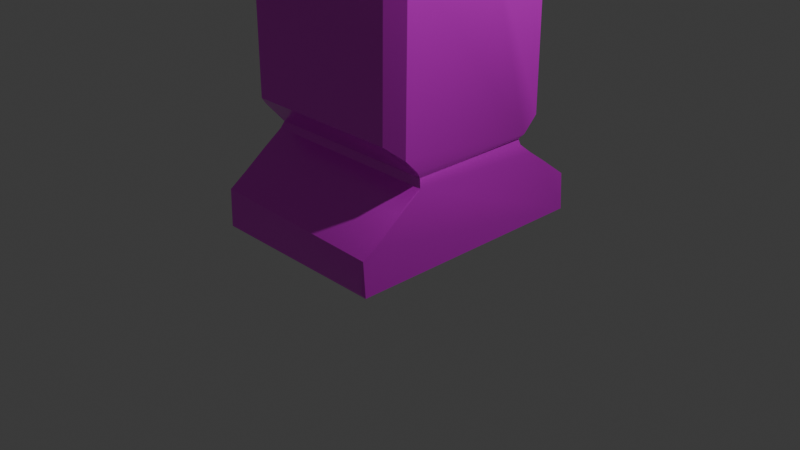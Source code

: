 # Source: animated_texture_robot.blend  (saved by Blender 4.1.24; exported with 4.5.12 LTS)
import bpy
from mathutils import Matrix  # noqa: F401  (used for matrix-valued properties, if any)

bpy.ops.wm.read_factory_settings(use_empty=True)
scene = bpy.context.scene
scene.name = 'Scene'

# ---- collections
col_collection = bpy.data.collections.new('Collection'); scene.collection.children.link(col_collection)

# ---- images (referenced by path relative to the original .blend; pixels are not part of the script)
import os
ASSET_DIR = os.environ.get("B2B_ASSET_DIR", "")  # directory of the original .blend (textures are referenced by path, not embedded)
HERE = os.path.dirname(os.path.abspath(__file__))  # packed textures are extracted next to this script under _unpacked/

def load_image(name, relpath, width, height, colorspace="sRGB"):
    """Load a texture the original file referenced (path relative to the .blend, or extracted next to this script)."""
    p = next((c for c in (os.path.join(HERE, relpath), os.path.join(ASSET_DIR, relpath)) if relpath and os.path.exists(c)), "")
    if p:
        img = bpy.data.images.load(p, check_existing=True)
        img.name = name
    else:  # same state as the original file: an image datablock whose file is absent (Cycles renders it pink)
        img = bpy.data.images.new(name, width, height)
        img.source = "FILE"
        img.filepath = "//" + (relpath or name)
    img.colorspace_settings.name = colorspace
    return img
img_robotexture1_png = load_image('robotexture1.png', 'robotexture1.png', 1024, 1024, 'sRGB')

# ---- materials (node trees are filled in below, after node groups)
mat_material = bpy.data.materials.new('Material')
mat_material.alpha_threshold = 0.0
mat_material.use_transparent_shadow = False
mat_material.roughness = 0.5
mat_material.line_color = (0.0, 0.0, 0.0, 1.0)
mat_material_001 = bpy.data.materials.new('Material.001')
mat_material_001.alpha_threshold = 0.0
mat_material_001.use_transparent_shadow = False
mat_material_001.roughness = 0.5
mat_material_001.line_color = (0.0, 0.0, 0.0, 1.0)

# ---- material node trees
mat_material.use_nodes = True; mat_material.node_tree.nodes.clear()
_N = mat_material.node_tree.nodes; _L = mat_material.node_tree.links
n0 = _N.new('ShaderNodeOutputMaterial'); n0.name = 'Material Output'; n0.location = (573, 166)
n1 = _N.new('ShaderNodeBsdfPrincipled'); n1.name = 'Principled BSDF'; n1.location = (156, 203)
n1.inputs[1].default_value = 0.4953
n1.inputs[3].default_value = 2.15
n2 = _N.new('ShaderNodeTexImage'); n2.name = 'Image Texture'; n2.location = (-368, 165)
n2.image = img_robotexture1_png
_L.new(n1.outputs[0], n0.inputs[0])
_L.new(n2.outputs[0], n1.inputs[0])
_L.new(n2.outputs[0], n1.inputs[2])
n0.is_active_output = True
mat_material_001.use_nodes = True; mat_material_001.node_tree.nodes.clear()
_N = mat_material_001.node_tree.nodes; _L = mat_material_001.node_tree.links
n0 = _N.new('ShaderNodeOutputMaterial'); n0.name = 'Material Output'; n0.location = (421, 148)
n1 = _N.new('ShaderNodeBsdfPrincipled'); n1.name = 'Principled BSDF'; n1.location = (22, 184)
n1.inputs[3].default_value = 1.45
n2 = _N.new('ShaderNodeTexImage'); n2.name = 'Image Texture'; n2.location = (-368, 165)
n2.image = img_robotexture1_png
_L.new(n1.outputs[0], n0.inputs[0])
_L.new(n2.outputs[0], n1.inputs[0])
_L.new(n2.outputs[0], n1.inputs[27])
_L.new(n2.outputs[0], n1.inputs[28])
n0.is_active_output = True

# ---- world
world_world = bpy.data.worlds.new('World'); scene.world = world_world
world_world.use_nodes = True; world_world.node_tree.nodes.clear()
_N = world_world.node_tree.nodes; _L = world_world.node_tree.links
n0 = _N.new('ShaderNodeOutputWorld'); n0.name = 'World Output'; n0.location = (300, 300)
n1 = _N.new('ShaderNodeBackground'); n1.name = 'Background'; n1.location = (10, 300)
n1.inputs[0].default_value = (0.05088, 0.05088, 0.05088, 1.0)
_L.new(n1.outputs[0], n0.inputs[0])
n0.is_active_output = True
world_world.color = (0.05088, 0.05088, 0.05088)
world_world.use_sun_shadow = False
world_world.sun_shadow_jitter_overblur = 0.0

# ---- cameras
cam_camera = bpy.data.cameras.new('Camera')
cam_camera.clip_end = 100.0
cam_camera.ortho_scale = 7.314

# ---- lights
light_light = bpy.data.lights.new('Light', 'POINT')
light_light.transmission_factor = 0.0
light_light.energy = 1000.0
light_light.shadow_soft_size = 0.1
light_light.shadow_maximum_resolution = 0.006
light_light.use_absolute_resolution = True

# ---- meshes
me_cube = bpy.data.meshes.new('Cube')
me_cube.from_pydata([(-0.9912, -1.344, -1.98), (-0.9946, -1.331, -1.583), (-0.9993, 1.354, -1.951), (-0.9555, -1.303, -2.0), (0.9501, -1.355, -1.945), (-0.9903, -1.135, -1.439), (0.9851, -0.9333, -1.289), (-0.9997, -0.8913, -1.265), (-0.9875, -0.6916, -1.111), (-0.9997, -0.8521, -0.812), (-0.99, -0.8622, 0.9967), (-0.9997, -0.7088, -0.9717), (-0.8633, -0.9918, -0.6888), (-0.9999, 0.8805, -1.256), (-0.9932, 0.6905, -1.111), (-0.9657, -0.6588, -1.041), (-0.9666, 0.6632, -1.062), (0.9695, -0.6626, -1.035), (-0.9907, 0.6812, -1.004), (-0.3505, -0.9999, 0.9927), (-1.0, -0.01654, 0.9709), (-0.9848, -0.2433, 1.003), (-0.8529, -0.997, 0.9962), (-0.8655, -0.5287, 1.025), (-0.9202, -0.3826, 1.058), (-0.8878, -0.2569, 1.386), (-0.8697, -0.4636, 1.207), (-0.7502, -0.5072, 1.428), (-0.7848, -0.2558, 1.567), (-0.9669, -0.02669, 1.274), (-0.7853, 2.434e-07, 1.627), (-0.7298, -0.7059, 1.009), (-0.5606, -0.8408, 1.033), (-0.5906, -0.7194, 1.374), (-0.6368, -0.7452, 1.199), (-0.3425, -0.9393, 1.062), (-0.5316, -0.6468, 1.548), (-0.3417, -0.7584, 1.555), (-0.5431, -0.4515, 1.71), (-0.3457, -0.3896, 1.862), (-0.672, -0.2019, 1.715), (-0.5453, 0.1088, 1.836), (-0.5179, -0.1545, 1.842), (-0.3325, -0.07494, 1.954), (-0.3013, -1.281, 1.361), (-0.293, -1.268, 1.066), (-0.2982, -1.047, 1.054), (-0.2975, -1.287, 1.597), (-0.3015, -1.089, 1.626), (-0.301, -1.018, 1.726), (0.2983, -1.284, 1.611), (0.2986, -1.087, 1.628), (-0.3135, -0.9298, 1.239), (-0.307, -0.7335, 1.643), (-0.3003, -0.8926, 1.923), (-0.3004, -0.3326, 2.139), (-0.2958, -0.7712, 2.106), (-0.3032, -0.319, 1.97), (-0.3036, 0.3556, 1.948), (-0.9898, 1.114, -1.423), (-0.9941, 0.8558, -0.8236), (-0.8557, 0.9996, -0.6841), (0.8582, 0.9944, -0.6929), (-0.9494, 1.303, -2.0), (-0.9941, 1.352, -1.617), (0.9948, 1.343, -1.978), (-0.9784, 0.2751, 1.01), (-0.9331, 0.3128, 1.201), (-0.8872, 0.2551, 1.388), (-0.791, 0.2594, 1.557), (-0.6747, 0.2063, 1.712), (-0.9981, 0.8512, 0.9962), (-0.8691, 0.5089, 1.032), (-0.8702, 0.601, 1.003), (-0.7214, 0.6995, 1.03), (-0.7302, 0.5797, 1.367), (-0.8054, 0.557, 1.194), (-0.6349, 0.7449, 1.212), (-0.6917, 0.4585, 1.556), (-0.1171, 0.9998, 0.9778), (-0.856, 0.9891, 0.9942), (-0.5124, 0.4314, 1.746), (-0.3332, 0.2942, 1.902), (-0.5179, 0.6515, 1.556), (-0.4284, 0.9778, 0.9996), (-0.5115, 0.7691, 1.381), (-0.3185, 0.9301, 1.197), (-0.2522, 0.8973, 1.365), (-0.4941, 0.8719, 1.063), (-0.2437, 0.7895, 1.564), (-0.2569, 0.6774, 1.717), (-0.301, 0.6721, 2.135), (-0.00272, 0.9248, 1.378), (0.1123, 0.9789, 1.194), (-0.3079, 0.643, 1.714), (0.07865, 0.8245, 1.562), (0.9844, -1.332, -1.989), (0.9478, 1.304, -1.999), (0.9799, -1.352, -1.613), (0.9991, -1.226, -1.517), (0.9996, -0.6862, -1.118), (0.8545, -0.9994, -0.6822), (0.9943, -0.8583, -0.8111), (0.9925, -0.7094, -0.9633), (0.9999, 0.1192, 0.998), (0.9763, 0.6735, -1.089), (0.9998, 0.6958, -0.9776), (0.2872, -1.263, 1.06), (0.2938, -1.282, 1.321), (0.3013, -1.049, 1.047), (0.3011, -0.9284, 1.85), (0.3307, -1.0, 0.9884), (0.3296, -0.9495, 1.085), (0.3094, -0.7697, 1.574), (0.3082, -0.4204, 1.868), (0.2914, -0.7622, 2.118), (0.3372, -0.6092, 1.721), (0.3006, -0.249, 2.143), (0.5468, -0.9029, 1.005), (0.7092, -0.7067, 1.037), (0.3379, -0.8668, 1.372), (0.5366, -0.8367, 1.067), (0.544, -0.8146, 1.198), (0.7507, -0.6306, 1.193), (0.5749, -0.7323, 1.373), (0.5409, -0.6423, 1.546), (0.5193, -0.481, 1.708), (0.5271, -0.161, 1.843), (0.3075, -0.1374, 1.953), (0.8618, -0.9862, 0.9962), (0.9837, -0.4085, 0.9996), (0.9984, -0.8439, 0.9953), (0.8471, -0.5455, 1.038), (0.9611, -0.2946, 1.045), (0.9307, -0.3212, 1.19), (0.8158, -0.433, 1.389), (0.6833, -0.367, 1.637), (0.7902, -0.2378, 1.566), (0.9805, -0.0004306, 1.192), (0.7, 0.002918, 1.72), (0.8299, 0.0008314, 1.556), (0.9158, -0.08711, 1.399), (0.9609, 0.6578, -1.029), (0.9987, 0.8051, -1.199), (0.9979, 0.9971, -1.336), (0.9961, 0.8582, -0.8223), (0.9835, 1.328, -1.581), (0.3088, 0.3427, 1.907), (0.309, 0.6574, 1.706), (0.3016, 0.6522, 2.14), (0.2037, 0.9878, 1.001), (0.2643, 0.8821, 1.393), (0.45, 0.8948, 1.056), (0.1352, 0.6814, 1.739), (0.6024, 0.387, 1.709), (0.3369, 0.09886, 1.944), (0.5121, 0.221, 1.832), (0.3868, 0.7379, 1.555), (0.635, 0.5223, 1.571), (0.5203, 0.9176, 1.003), (0.5146, 0.8374, 1.192), (0.5797, 0.7302, 1.367), (0.7479, 0.631, 1.213), (0.8991, 0.2511, 1.362), (0.9291, 0.3207, 1.197), (0.9098, 0.4055, 1.06), (0.7961, 0.257, 1.551), (0.8534, 0.6116, 1.007), (0.9838, 0.4045, 0.9975), (0.9886, 0.8561, 0.9965), (0.7669, 0.6463, 1.046), (0.769, 0.5117, 1.381), (0.852, 0.9981, 0.9941)], [], [(5, 1, 6), (2, 5, 7), (7, 5, 6), (7, 6, 8), (12, 9, 11), (12, 11, 101), (22, 101, 19), (13, 8, 14), (15, 8, 100), (15, 100, 17), (18, 15, 11), (2, 7, 13), (20, 10, 21), (10, 12, 22), (10, 22, 31), (21, 10, 23), (26, 33, 27), (26, 34, 33), (25, 27, 28), (29, 21, 26), (25, 28, 30), (28, 40, 30), (22, 19, 31), (32, 31, 19), (28, 27, 38), (38, 36, 53), (39, 38, 53), (28, 38, 40), (30, 40, 41), (46, 111, 109), (44, 47, 48), (46, 19, 111), (19, 46, 35), (35, 46, 52), (53, 54, 55), (49, 48, 51), (57, 53, 55), (56, 115, 55), (39, 57, 43), (18, 16, 15), (18, 20, 71), (62, 18, 60), (65, 63, 2), (64, 59, 146), (69, 68, 30), (70, 69, 30), (4, 1, 0), (71, 66, 72), (75, 67, 68), (72, 67, 76), (74, 73, 72), (61, 71, 80), (71, 84, 80), (79, 61, 80), (70, 30, 41), (41, 81, 70), (81, 41, 82), (41, 43, 82), (69, 70, 78), (83, 85, 75), (84, 73, 74), (77, 88, 74), (88, 84, 74), (86, 88, 77), (85, 86, 77), (83, 94, 89), (89, 85, 83), (43, 57, 58), (58, 55, 91), (81, 82, 94), (79, 84, 88), (86, 79, 88), (87, 93, 86), (93, 79, 86), (95, 92, 87), (90, 153, 89), (96, 0, 3), (99, 96, 65), (6, 1, 98), (17, 101, 11), (101, 103, 102), (101, 17, 103), (104, 131, 106), (105, 17, 100), (17, 11, 15), (109, 50, 108), (51, 50, 109), (120, 109, 112), (51, 109, 113), (110, 51, 113), (120, 113, 109), (54, 51, 110), (54, 110, 115), (116, 114, 113), (112, 111, 121), (121, 118, 119), (122, 121, 119), (123, 122, 119), (124, 122, 123), (113, 124, 125), (116, 125, 126), (136, 126, 125), (116, 126, 114), (155, 128, 127), (127, 126, 136), (111, 101, 129), (118, 131, 130), (130, 131, 104), (138, 141, 134), (139, 136, 137), (139, 137, 140), (141, 137, 135), (140, 137, 141), (142, 105, 16), (105, 100, 143), (142, 16, 18), (106, 17, 142), (144, 14, 143), (144, 143, 100), (145, 142, 62), (97, 3, 63), (65, 96, 97), (59, 144, 146), (146, 144, 65), (91, 117, 149), (150, 79, 93), (157, 151, 95), (156, 155, 127), (154, 156, 139), (157, 148, 154), (158, 171, 161), (147, 155, 156), (148, 147, 154), (161, 160, 151), (170, 159, 152), (163, 138, 164), (164, 104, 165), (154, 139, 166), (166, 139, 140), (140, 141, 163), (171, 164, 162), (170, 168, 167), (165, 104, 168), (172, 79, 150), (159, 169, 172), (169, 145, 172), (169, 104, 145), (2, 0, 1), (5, 2, 1), (16, 8, 15), (22, 12, 101), (8, 13, 7), (51, 47, 50), (20, 9, 10), (9, 12, 10), (23, 10, 31), (24, 21, 23), (24, 23, 26), (25, 26, 27), (23, 31, 26), (34, 26, 31), (29, 20, 21), (26, 21, 24), (29, 26, 25), (30, 29, 25), (34, 31, 32), (34, 32, 35), (32, 19, 35), (52, 34, 35), (33, 34, 52), (33, 52, 37), (36, 33, 37), (27, 33, 36), (38, 27, 36), (53, 36, 37), (41, 40, 42), (39, 40, 38), (42, 40, 39), (43, 42, 39), (43, 41, 42), (46, 45, 44), (46, 44, 48), (46, 107, 45), (2, 3, 0), (52, 46, 48), (53, 52, 48), (53, 37, 52), (53, 48, 49), (53, 49, 54), (54, 49, 51), (55, 54, 56), (56, 54, 115), (39, 53, 57), (58, 57, 55), (18, 11, 9), (59, 2, 13), (14, 16, 105), (13, 14, 144), (18, 9, 20), (60, 18, 71), (62, 142, 18), (61, 62, 60), (76, 74, 72), (64, 2, 59), (59, 13, 144), (67, 20, 29), (68, 67, 29), (66, 20, 67), (68, 29, 30), (73, 71, 72), (67, 72, 66), (76, 67, 75), (101, 131, 129), (75, 77, 76), (69, 75, 68), (69, 78, 75), (71, 20, 66), (71, 61, 60), (71, 73, 84), (84, 79, 80), (70, 81, 78), (75, 78, 83), (83, 78, 81), (83, 81, 94), (75, 85, 77), (87, 86, 85), (85, 89, 87), (82, 43, 58), (58, 94, 82), (94, 58, 91), (91, 90, 94), (91, 55, 117), (87, 92, 93), (94, 90, 89), (89, 95, 87), (153, 95, 89), (4, 0, 96), (97, 96, 3), (98, 4, 96), (99, 98, 96), (6, 98, 99), (8, 6, 100), (100, 6, 99), (106, 131, 102), (100, 99, 65), (103, 106, 102), (106, 103, 17), (109, 107, 46), (109, 108, 107), (111, 19, 101), (111, 112, 109), (114, 110, 113), (117, 115, 110), (117, 110, 114), (128, 117, 114), (117, 55, 115), (122, 120, 112), (122, 124, 120), (122, 112, 121), (118, 121, 111), (124, 113, 120), (116, 113, 125), (135, 125, 124), (127, 114, 126), (128, 114, 127), (127, 136, 139), (118, 111, 129), (131, 118, 129), (132, 134, 123), (132, 119, 118), (130, 132, 118), (123, 119, 132), (135, 124, 123), (79, 62, 61), (134, 135, 123), (130, 133, 132), (136, 125, 135), (104, 133, 130), (134, 141, 135), (138, 134, 133), (104, 138, 133), (137, 136, 135), (142, 17, 105), (145, 104, 106), (143, 14, 105), (145, 106, 142), (2, 146, 65), (65, 97, 63), (144, 100, 65), (170, 160, 162), (147, 128, 155), (149, 128, 147), (149, 117, 128), (91, 153, 90), (148, 149, 147), (149, 153, 91), (149, 148, 153), (151, 93, 92), (152, 150, 93), (151, 92, 95), (153, 157, 95), (148, 157, 153), (139, 156, 127), (158, 157, 154), (161, 157, 158), (156, 154, 147), (150, 152, 159), (167, 159, 170), (93, 160, 152), (151, 160, 93), (161, 162, 160), (165, 162, 164), (157, 161, 151), (163, 141, 138), (104, 164, 138), (166, 140, 163), (169, 167, 168), (161, 171, 162), (163, 164, 171), (170, 165, 168), (166, 158, 154), (166, 171, 158), (171, 166, 163), (150, 159, 172), (159, 167, 169), (172, 145, 62), (169, 168, 104), (4, 98, 1), (16, 14, 8), (51, 48, 47), (2, 63, 3), (76, 77, 74), (101, 102, 131), (132, 133, 134), (79, 172, 62), (2, 64, 146), (170, 152, 160), (165, 170, 162)])
me_cube.polygons.foreach_set('use_smooth', [True] * 338)
_k = set([(0, 1), (0, 2), (0, 3), (0, 96), (1, 5), (1, 98), (2, 63), (2, 64), (2, 65), (3, 63), (4, 96), (4, 98), (5, 7), (6, 100), (7, 8), (8, 15), (8, 100), (9, 10), (9, 11), (9, 12), (10, 21), (10, 22), (11, 15), (12, 22), (12, 101), (13, 14), (13, 59), (14, 16), (15, 16), (15, 17), (16, 18), (16, 142), (17, 100), (17, 103), (17, 142), (18, 60), (19, 22), (19, 31), (19, 32), (19, 35), (19, 46), (19, 111), (20, 71), (21, 23), (23, 31), (35, 52), (39, 43), (43, 57), (43, 58), (43, 82), (44, 45), (44, 47), (45, 46), (45, 107), (46, 109), (47, 48), (47, 50), (48, 49), (48, 51), (49, 54), (50, 51), (50, 108), (51, 110), (52, 53), (53, 57), (54, 56), (55, 56), (55, 91), (56, 115), (57, 58), (59, 64), (60, 61), (60, 71), (61, 62), (61, 80), (62, 145), (62, 172), (64, 146), (65, 96), (65, 97), (65, 146), (66, 71), (66, 72), (71, 72), (71, 73), (71, 80), (72, 73), (72, 74), (73, 84), (79, 80), (79, 88), (79, 172), (80, 84), (82, 94), (84, 88), (90, 91), (90, 94), (90, 153), (91, 94), (91, 149), (96, 98), (98, 99), (99, 100), (101, 102), (101, 129), (102, 103), (102, 131), (104, 130), (104, 131), (104, 165), (104, 168), (104, 169), (105, 142), (105, 143), (106, 142), (106, 145), (107, 108), (107, 109), (109, 111), (109, 113), (109, 120), (110, 115), (111, 112), (111, 118), (111, 129), (112, 120), (113, 114), (113, 116), (114, 116), (114, 128), (115, 117), (117, 149), (118, 119), (118, 130), (119, 121), (128, 147), (128, 155), (129, 131), (130, 132), (130, 133), (132, 133), (143, 144), (144, 146), (145, 169), (147, 148), (147, 155), (148, 149), (148, 153), (150, 159), (150, 172), (152, 170), (159, 167), (165, 170), (169, 172)])
me_cube.attributes.new('sharp_edge', 'BOOLEAN', 'EDGE').data.foreach_set('value', [ (min(e.vertices), max(e.vertices)) in _k for e in me_cube.edges])
_uv = me_cube.uv_layers.new(name='UVMap')
_uv.uv.foreach_set('vector', [0.4018, 0.3164, 0.4014, 0.3011, 0.6093, 0.332, 0.3895, 0.2607, 0.5857, 0.3011, 0.5665, 0.3147, 0.4008, 0.3346, 0.4018, 0.3164, 0.6093, 0.332, 0.4008, 0.3346, 0.6093, 0.332, 0.4021, 0.3508, 0.4152, 0.3951, 0.4008, 0.3822, 0.4008, 0.3654, 0.4152, 0.3951, 0.4008, 0.3654, 0.5956, 0.3958, 0.4162, 0.5721, 0.5956, 0.3958, 0.469, 0.5718, 0.4268, 0.3155, 0.5507, 0.3269, 0.4418, 0.3269, 0.4044, 0.3582, 0.4021, 0.3508, 0.6108, 0.35, 0.4044, 0.3582, 0.6108, 0.35, 0.6077, 0.3588, 0.4425, 0.3354, 0.5481, 0.3324, 0.5521, 0.3379, 0.3895, 0.2607, 0.5665, 0.3147, 0.4268, 0.3155, 0.4975, 0.4911, 0.5641, 0.4931, 0.5154, 0.4936, 0.4018, 0.5722, 0.4152, 0.3951, 0.4162, 0.5721, 0.5641, 0.4931, 0.5745, 0.493, 0.5513, 0.4939, 0.5154, 0.4936, 0.5641, 0.4931, 0.5376, 0.4952, 0.5325, 0.5096, 0.552, 0.5226, 0.5356, 0.5269, 0.5325, 0.5096, 0.5541, 0.5088, 0.552, 0.5226, 0.5162, 0.5237, 0.5356, 0.5269, 0.5159, 0.538, 0.4982, 0.5149, 0.5154, 0.4936, 0.5325, 0.5096, 0.5162, 0.5237, 0.5159, 0.538, 0.4957, 0.5427, 0.5159, 0.538, 0.5114, 0.5496, 0.4957, 0.5427, 0.5405, 0.7941, 0.5913, 0.7511, 0.5778, 0.8132, 0.5615, 0.4957, 0.5513, 0.4939, 0.5736, 0.4924, 0.5159, 0.538, 0.5356, 0.5269, 0.5308, 0.5491, 0.5308, 0.5491, 0.5462, 0.5363, 0.5525, 0.5437, 0.5255, 0.561, 0.5308, 0.5491, 0.5525, 0.5437, 0.5159, 0.538, 0.5308, 0.5491, 0.5114, 0.5496, 0.4957, 0.5427, 0.5114, 0.5496, 0.4866, 0.559, 0.5772, 0.4972, 0.5721, 0.4917, 0.576, 0.4964, 0.5957, 0.5214, 0.5961, 0.54, 0.5805, 0.5423, 0.5772, 0.4972, 0.5736, 0.4924, 0.5721, 0.4917, 0.5736, 0.4924, 0.5772, 0.4972, 0.5688, 0.4979, 0.5688, 0.4979, 0.5772, 0.4972, 0.568, 0.5118, 0.5525, 0.5437, 0.565, 0.5657, 0.5209, 0.5827, 0.7988, 0.7712, 0.8131, 0.7708, 0.8131, 0.8503, 0.5198, 0.5694, 0.5525, 0.5437, 0.5209, 0.5827, 0.07933, 0.927, 0.001487, 0.9259, 0.07988, 0.8689, 0.5255, 0.561, 0.5198, 0.5694, 0.5006, 0.5682, 0.4425, 0.3354, 0.4439, 0.3308, 0.5481, 0.3324, 0.4425, 0.3354, 0.4975, 0.4911, 0.4291, 0.4931, 0.4014, 0.4053, 0.6138, 0.3708, 0.6146, 0.3909, 0.3865, 0.2558, 0.6105, 0.2536, 0.6164, 0.259, 0.6158, 0.2975, 0.6147, 0.3208, 0.3878, 0.3016, 0.4753, 0.5372, 0.4759, 0.5239, 0.4957, 0.5427, 0.4792, 0.5493, 0.4753, 0.5372, 0.4957, 0.5427, 0.6057, 0.2632, 0.4014, 0.3011, 0.4017, 0.2595, 0.4291, 0.4931, 0.4745, 0.4942, 0.4558, 0.4958, 0.4499, 0.5221, 0.4714, 0.5092, 0.4759, 0.5239, 0.4558, 0.4958, 0.4714, 0.5092, 0.4519, 0.5086, 0.4405, 0.4956, 0.4486, 0.4935, 0.4558, 0.4958, 0.4171, 0.3605, 0.4291, 0.4931, 0.4179, 0.4928, 0.6714, 0.8306, 0.6222, 0.7708, 0.6678, 0.8046, 0.7392, 0.5535, 0.6405, 0.7696, 0.6413, 0.551, 0.4792, 0.5493, 0.4957, 0.5427, 0.4866, 0.559, 0.4866, 0.559, 0.4611, 0.5519, 0.4792, 0.5493, 0.4611, 0.5519, 0.4866, 0.559, 0.4716, 0.5641, 0.4866, 0.559, 0.5006, 0.5682, 0.4716, 0.5641, 0.4753, 0.5372, 0.4792, 0.5493, 0.4594, 0.537, 0.4438, 0.5369, 0.4345, 0.5231, 0.4499, 0.5221, 0.4179, 0.493, 0.4486, 0.4935, 0.4405, 0.4956, 0.4367, 0.5099, 0.4264, 0.498, 0.4405, 0.4956, 0.4264, 0.498, 0.4179, 0.493, 0.4405, 0.4956, 0.4214, 0.5085, 0.4264, 0.498, 0.4367, 0.5099, 0.4345, 0.5231, 0.4214, 0.5085, 0.4367, 0.5099, 0.4438, 0.5369, 0.444, 0.5493, 0.4323, 0.5374, 0.4323, 0.5374, 0.4345, 0.5231, 0.4438, 0.5369, 0.5006, 0.5682, 0.5198, 0.5694, 0.4667, 0.5677, 0.4667, 0.5677, 0.5209, 0.5827, 0.4417, 0.5825, 0.4611, 0.5519, 0.4716, 0.5641, 0.444, 0.5493, 0.8394, 0.7708, 0.8499, 0.8108, 0.8394, 0.8235, 0.4214, 0.5085, 0.4155, 0.4911, 0.4264, 0.498, 0.4238, 0.5217, 0.4166, 0.5081, 0.4214, 0.5085, 0.4166, 0.5081, 0.4155, 0.4911, 0.4214, 0.5085, 0.4288, 0.5371, 0.4211, 0.5226, 0.4238, 0.5217, 0.4412, 0.5495, 0.44, 0.551, 0.4323, 0.5374, 0.3603, 0.3942, 0.6222, 0.3935, 0.6174, 0.3989, 0.5255, 0.1119, 0.5164, 0.07111, 0.7471, 0.07209, 0.6093, 0.332, 0.4014, 0.3011, 0.6088, 0.298, 0.6077, 0.3588, 0.5956, 0.3958, 0.4008, 0.3654, 0.5956, 0.3958, 0.6101, 0.3663, 0.6103, 0.3823, 0.5956, 0.3958, 0.6077, 0.3588, 0.6101, 0.3663, 0.5155, 0.4527, 0.4126, 0.4524, 0.577, 0.2633, 0.5747, 0.2514, 0.5622, 0.2479, 0.5721, 0.1463, 0.6077, 0.3588, 0.4008, 0.3654, 0.4044, 0.3582, 0.3907, 0.458, 0.3656, 0.5181, 0.3658, 0.4872, 0.3866, 0.52, 0.3656, 0.5181, 0.3907, 0.458, 0.4101, 0.4926, 0.3907, 0.458, 0.4013, 0.462, 0.3866, 0.52, 0.3907, 0.458, 0.4205, 0.5142, 0.4035, 0.5437, 0.3866, 0.52, 0.4205, 0.5142, 0.4101, 0.4926, 0.4205, 0.5142, 0.3907, 0.458, 0.771, 0.772, 0.8131, 0.8503, 0.7813, 0.8515, 0.771, 0.772, 0.7813, 0.8515, 0.7435, 0.851, 0.5342, 0.9189, 0.5379, 0.8939, 0.538, 0.9402, 0.4013, 0.462, 0.3959, 0.4516, 0.4133, 0.46, 0.4133, 0.46, 0.4063, 0.4534, 0.4272, 0.4568, 0.4157, 0.474, 0.4133, 0.46, 0.4272, 0.4568, 0.4354, 0.4735, 0.4157, 0.474, 0.4272, 0.4568, 0.4245, 0.4927, 0.4157, 0.474, 0.4354, 0.4735, 0.4205, 0.5142, 0.4245, 0.4927, 0.4341, 0.5112, 0.4376, 0.5298, 0.4341, 0.5112, 0.4513, 0.5285, 0.4635, 0.5209, 0.4513, 0.5285, 0.4341, 0.5112, 0.4376, 0.5298, 0.4513, 0.5285, 0.4578, 0.5456, 0.5133, 0.5537, 0.488, 0.5547, 0.4855, 0.5429, 0.4855, 0.5429, 0.4513, 0.5285, 0.4635, 0.5209, 0.5406, 0.5713, 0.5956, 0.3958, 0.5964, 0.5721, 0.4063, 0.4534, 0.4126, 0.4524, 0.4591, 0.4528, 0.8639, 0.2773, 0.8326, 0.3259, 0.8979, 0.2162, 0.5027, 0.4734, 0.4934, 0.4955, 0.4684, 0.4732, 0.503, 0.5298, 0.4635, 0.5209, 0.4773, 0.5134, 0.503, 0.5298, 0.4773, 0.5134, 0.5028, 0.5123, 0.4934, 0.4955, 0.4773, 0.5134, 0.4565, 0.4944, 0.5028, 0.5123, 0.4773, 0.5134, 0.4934, 0.4955, 0.3888, 0.3678, 0.387, 0.3609, 0.6109, 0.3643, 0.5747, 0.2514, 0.5721, 0.1463, 0.7007, 0.1392, 0.3888, 0.3678, 0.6109, 0.3643, 0.6138, 0.3708, 0.577, 0.2633, 0.5622, 0.2479, 0.573, 0.2578, 0.3853, 0.3311, 0.6141, 0.3585, 0.3848, 0.3476, 0.7173, 0.1274, 0.7007, 0.1392, 0.5721, 0.1463, 0.9817, 0.9223, 0.9553, 0.9183, 0.9993, 0.9035, 0.3641, 0.7436, 0.6174, 0.3989, 0.6155, 0.7443, 0.7471, 0.07209, 0.5164, 0.07111, 0.7437, 0.07029, 0.6147, 0.3208, 0.3853, 0.3311, 0.3878, 0.3016, 0.7458, 0.1064, 0.7173, 0.1274, 0.7471, 0.07209, 0.07988, 0.7357, 0.0001946, 0.8578, -1.26e-08, 0.7384, 0.7818, 0.5502, 0.7392, 0.5535, 0.7697, 0.5248, 0.5815, 0.5122, 0.5969, 0.4948, 0.5908, 0.513, 0.5263, 0.5418, 0.5133, 0.5537, 0.4855, 0.5429, 0.5441, 0.5286, 0.5263, 0.5418, 0.503, 0.5298, 0.5815, 0.5122, 0.5729, 0.5283, 0.5441, 0.5286, 0.5585, 0.5139, 0.5574, 0.4936, 0.5807, 0.4921, 0.5393, 0.5498, 0.5133, 0.5537, 0.5263, 0.5418, 0.5729, 0.5283, 0.5393, 0.5498, 0.5441, 0.5286, 0.5807, 0.4921, 0.5922, 0.4734, 0.5969, 0.4948, 0.5718, 0.4578, 0.6007, 0.4532, 0.5983, 0.4588, 0.5295, 0.4916, 0.5027, 0.4734, 0.537, 0.474, 0.537, 0.474, 0.5155, 0.4527, 0.546, 0.4593, 0.5441, 0.5286, 0.503, 0.5298, 0.5302, 0.5117, 0.5302, 0.5117, 0.503, 0.5298, 0.5028, 0.5123, 0.5028, 0.5123, 0.4934, 0.4955, 0.5295, 0.4916, 0.5574, 0.4936, 0.537, 0.474, 0.5701, 0.4756, 0.5718, 0.4578, 0.5459, 0.4526, 0.568, 0.4536, 0.546, 0.4593, 0.5155, 0.4527, 0.5459, 0.4526, 0.8677, 0.5515, 0.7392, 0.5535, 0.7818, 0.5502, 0.6007, 0.4532, 0.5942, 0.4525, 0.6093, 0.4523, 0.5942, 0.4525, 0.5944, 0.2799, 0.6093, 0.4523, 0.5942, 0.4525, 0.5155, 0.4527, 0.5944, 0.2799, 0.3895, 0.2607, 0.6021, 0.2584, 0.6011, 0.2896, 0.5857, 0.3011, 0.3895, 0.2607, 0.6011, 0.2896, 0.4439, 0.3308, 0.5507, 0.3269, 0.5481, 0.3324, 0.4162, 0.5721, 0.4152, 0.3951, 0.5956, 0.3958, 0.5507, 0.3269, 0.4268, 0.3155, 0.5665, 0.3147, 0.8394, 0.7708, 0.8131, 0.8499, 0.8133, 0.771, 0.4975, 0.4911, 0.5634, 0.3505, 0.5641, 0.4931, 0.4008, 0.3822, 0.4152, 0.3951, 0.4018, 0.5722, 0.5791, 0.8428, 0.538, 0.8195, 0.5778, 0.8132, 0.5262, 0.4979, 0.5154, 0.4936, 0.5376, 0.4952, 0.5262, 0.4979, 0.5376, 0.4952, 0.5325, 0.5096, 0.5162, 0.5237, 0.5325, 0.5096, 0.5356, 0.5269, 0.5376, 0.4952, 0.5513, 0.4939, 0.5325, 0.5096, 0.5541, 0.5088, 0.5325, 0.5096, 0.5513, 0.4939, 0.4982, 0.5149, 0.4975, 0.4911, 0.5154, 0.4936, 0.5325, 0.5096, 0.5154, 0.4936, 0.5262, 0.4979, 0.4982, 0.5149, 0.5325, 0.5096, 0.5162, 0.5237, 0.4957, 0.5427, 0.4982, 0.5149, 0.5162, 0.5237, 0.5541, 0.5088, 0.5513, 0.4939, 0.5615, 0.4957, 0.5541, 0.5088, 0.5615, 0.4957, 0.5688, 0.4979, 0.5615, 0.4957, 0.5736, 0.4924, 0.5688, 0.4979, 0.568, 0.5118, 0.5541, 0.5088, 0.5688, 0.4979, 0.552, 0.5226, 0.5541, 0.5088, 0.568, 0.5118, 0.552, 0.5226, 0.568, 0.5118, 0.5545, 0.5367, 0.5462, 0.5363, 0.552, 0.5226, 0.5545, 0.5367, 0.5356, 0.5269, 0.552, 0.5226, 0.5462, 0.5363, 0.5308, 0.5491, 0.5356, 0.5269, 0.5462, 0.5363, 0.5525, 0.5437, 0.5462, 0.5363, 0.5545, 0.5367, 0.4866, 0.559, 0.5114, 0.5496, 0.5073, 0.5595, 0.5255, 0.561, 0.5114, 0.5496, 0.5308, 0.5491, 0.5073, 0.5595, 0.5114, 0.5496, 0.5255, 0.561, 0.5006, 0.5682, 0.5073, 0.5595, 0.5255, 0.561, 0.5006, 0.5682, 0.4866, 0.559, 0.5073, 0.5595, 0.5772, 0.4972, 0.5946, 0.4981, 0.5957, 0.5214, 0.5772, 0.4972, 0.5957, 0.5214, 0.5805, 0.5423, 0.5772, 0.4972, 0.5929, 0.4974, 0.5946, 0.4981, 0.3895, 0.2607, 0.5988, 0.2568, 0.6021, 0.2584, 0.568, 0.5118, 0.5772, 0.4972, 0.5805, 0.5423, 0.5525, 0.5437, 0.568, 0.5118, 0.5805, 0.5423, 0.5525, 0.5437, 0.5545, 0.5367, 0.568, 0.5118, 0.5525, 0.5437, 0.5805, 0.5423, 0.5749, 0.5502, 0.5525, 0.5437, 0.5749, 0.5502, 0.565, 0.5657, 0.771, 0.772, 0.7988, 0.7712, 0.8131, 0.8503, 0.5209, 0.5827, 0.565, 0.5657, 0.5554, 0.5802, 0.7449, 0.7732, 0.771, 0.772, 0.7435, 0.851, 0.5255, 0.561, 0.5525, 0.5437, 0.5198, 0.5694, 0.4667, 0.5677, 0.5198, 0.5694, 0.5209, 0.5827, 0.4425, 0.3354, 0.5521, 0.3379, 0.5634, 0.3505, 0.4084, 0.3023, 0.3895, 0.2607, 0.4268, 0.3155, 0.6141, 0.3585, 0.6109, 0.3643, 0.387, 0.3609, 0.6153, 0.341, 0.6141, 0.3585, 0.3853, 0.3311, 0.4425, 0.3354, 0.5634, 0.3505, 0.4975, 0.4911, 0.4287, 0.3496, 0.4425, 0.3354, 0.4291, 0.4931, 0.4014, 0.4053, 0.3888, 0.3678, 0.6138, 0.3708, 0.599, 0.4064, 0.4014, 0.4053, 0.6146, 0.3909, 0.4519, 0.5086, 0.4405, 0.4956, 0.4558, 0.4958, 0.3896, 0.287, 0.3895, 0.2607, 0.4084, 0.3023, 0.6147, 0.3208, 0.6153, 0.341, 0.3853, 0.3311, 0.4714, 0.5092, 0.4975, 0.4911, 0.4982, 0.5149, 0.4759, 0.5239, 0.4714, 0.5092, 0.4982, 0.5149, 0.4745, 0.4942, 0.4975, 0.4911, 0.4714, 0.5092, 0.4759, 0.5239, 0.4982, 0.5149, 0.4957, 0.5427, 0.6376, 0.8462, 0.6714, 0.8306, 0.6299, 0.8557, 0.4714, 0.5092, 0.4558, 0.4958, 0.4745, 0.4942, 0.4519, 0.5086, 0.4714, 0.5092, 0.4499, 0.5221, 0.5956, 0.3958, 0.6107, 0.572, 0.5964, 0.5721, 0.4499, 0.5221, 0.4367, 0.5099, 0.4519, 0.5086, 0.4753, 0.5372, 0.4499, 0.5221, 0.4759, 0.5239, 0.4753, 0.5372, 0.4594, 0.537, 0.4499, 0.5221, 0.4291, 0.4931, 0.4975, 0.4911, 0.4745, 0.4942, 0.4291, 0.4931, 0.4171, 0.3605, 0.4287, 0.3496, 0.4291, 0.4931, 0.4486, 0.4935, 0.4179, 0.493, 0.6979, 0.55, 0.7392, 0.5535, 0.6413, 0.551, 0.4792, 0.5493, 0.4611, 0.5519, 0.4594, 0.537, 0.4499, 0.5221, 0.4594, 0.537, 0.4438, 0.5369, 0.4438, 0.5369, 0.4594, 0.537, 0.4611, 0.5519, 0.4438, 0.5369, 0.4611, 0.5519, 0.444, 0.5493, 0.4499, 0.5221, 0.4345, 0.5231, 0.4367, 0.5099, 0.4238, 0.5217, 0.4214, 0.5085, 0.4345, 0.5231, 0.4345, 0.5231, 0.4323, 0.5374, 0.4238, 0.5217, 0.4716, 0.5641, 0.5006, 0.5682, 0.4667, 0.5677, 0.4667, 0.5677, 0.444, 0.5493, 0.4716, 0.5641, 0.444, 0.5493, 0.4667, 0.5677, 0.4417, 0.5825, 0.4417, 0.5825, 0.4412, 0.5495, 0.444, 0.5493, 0.07988, 0.7357, 0.07988, 0.8689, 0.0001946, 0.8578, 0.4238, 0.5217, 0.4211, 0.5226, 0.4166, 0.5081, 0.444, 0.5493, 0.4412, 0.5495, 0.4323, 0.5374, 0.4323, 0.5374, 0.4288, 0.5371, 0.4238, 0.5217, 0.44, 0.551, 0.4288, 0.5371, 0.4323, 0.5374, 0.6057, 0.2632, 0.4017, 0.2595, 0.6093, 0.2585, 0.3641, 0.7436, 0.3603, 0.3942, 0.6174, 0.3989, 0.5147, 0.1036, 0.5144, 0.07498, 0.5164, 0.07111, 0.5255, 0.1119, 0.5147, 0.1036, 0.5164, 0.07111, 0.5508, 0.1315, 0.5147, 0.1036, 0.5255, 0.1119, 0.4021, 0.3508, 0.6093, 0.332, 0.6108, 0.35, 0.5721, 0.1463, 0.5508, 0.1315, 0.5255, 0.1119, 0.577, 0.2633, 0.4126, 0.4524, 0.411, 0.2811, 0.5721, 0.1463, 0.5255, 0.1119, 0.7471, 0.07209, 0.4269, 0.2649, 0.577, 0.2633, 0.411, 0.2811, 0.577, 0.2633, 0.4269, 0.2649, 0.5622, 0.2479, 0.576, 0.4964, 0.5929, 0.4974, 0.5772, 0.4972, 0.3907, 0.458, 0.3658, 0.4872, 0.3678, 0.4593, 0.5406, 0.5713, 0.469, 0.5718, 0.5956, 0.3958, 0.3959, 0.4516, 0.4013, 0.462, 0.3907, 0.458, 0.4578, 0.5456, 0.4035, 0.5437, 0.4205, 0.5142, 0.4761, 0.575, 0.4213, 0.5723, 0.4035, 0.5437, 0.4761, 0.575, 0.4035, 0.5437, 0.4578, 0.5456, 0.488, 0.5547, 0.4761, 0.575, 0.4578, 0.5456, 0.0001946, 0.8578, 0.07988, 0.8689, 0.001487, 0.9259, 0.4157, 0.474, 0.4101, 0.4926, 0.4013, 0.462, 0.4157, 0.474, 0.4245, 0.4927, 0.4101, 0.4926, 0.4157, 0.474, 0.4013, 0.462, 0.4133, 0.46, 0.4063, 0.4534, 0.4133, 0.46, 0.3959, 0.4516, 0.4245, 0.4927, 0.4205, 0.5142, 0.4101, 0.4926, 0.4376, 0.5298, 0.4205, 0.5142, 0.4341, 0.5112, 0.4565, 0.4944, 0.4341, 0.5112, 0.4245, 0.4927, 0.4855, 0.5429, 0.4578, 0.5456, 0.4513, 0.5285, 0.488, 0.5547, 0.4578, 0.5456, 0.4855, 0.5429, 0.4855, 0.5429, 0.4635, 0.5209, 0.503, 0.5298, 0.88, 0.3633, 0.8979, 0.3891, 0.8385, 0.3513, 0.4126, 0.4524, 0.4063, 0.4534, 0.3974, 0.4525, 0.4445, 0.4569, 0.4684, 0.4732, 0.4354, 0.4735, 0.4445, 0.4569, 0.4272, 0.4568, 0.4063, 0.4534, 0.4591, 0.4528, 0.4445, 0.4569, 0.4063, 0.4534, 0.4354, 0.4735, 0.4272, 0.4568, 0.4445, 0.4569, 0.4565, 0.4944, 0.4245, 0.4927, 0.4354, 0.4735, 0.7392, 0.5535, 0.8677, 0.7708, 0.6405, 0.7696, 0.4684, 0.4732, 0.4565, 0.4944, 0.4354, 0.4735, 0.4591, 0.4528, 0.4713, 0.4576, 0.4445, 0.4569, 0.4635, 0.5209, 0.4341, 0.5112, 0.4565, 0.4944, 0.5155, 0.4527, 0.4713, 0.4576, 0.4591, 0.4528, 0.4684, 0.4732, 0.4934, 0.4955, 0.4565, 0.4944, 0.5027, 0.4734, 0.4684, 0.4732, 0.4713, 0.4576, 0.5155, 0.4527, 0.5027, 0.4734, 0.4713, 0.4576, 0.4773, 0.5134, 0.4635, 0.5209, 0.4565, 0.4944, 0.573, 0.2578, 0.5622, 0.2479, 0.5747, 0.2514, 0.5944, 0.2799, 0.5155, 0.4527, 0.577, 0.2633, 0.3848, 0.3476, 0.6141, 0.3585, 0.387, 0.3609, 0.5944, 0.2799, 0.577, 0.2633, 0.573, 0.2578, 0.6164, 0.259, 0.3878, 0.3016, 0.3865, 0.2558, 0.3865, 0.2558, 0.3918, 0.2535, 0.6105, 0.2536, 0.7173, 0.1274, 0.5721, 0.1463, 0.7471, 0.07209, 0.5718, 0.4578, 0.5922, 0.4734, 0.5701, 0.4756, 0.5378, 0.7927, 0.5379, 0.8564, 0.5341, 0.8251, 0.5724, 0.5747, 0.488, 0.5547, 0.5393, 0.5498, 0.5724, 0.5747, 0.4761, 0.575, 0.488, 0.5547, 0.4417, 0.5825, 0.44, 0.551, 0.4412, 0.5495, 0.5729, 0.5283, 0.5724, 0.5747, 0.5393, 0.5498, 0.7947, 0.3935, 0.7725, 0.4464, 0.7149, 0.3945, 0.5724, 0.5747, 0.5729, 0.5283, 0.5755, 0.5318, 0.5969, 0.4948, 0.6073, 0.4736, 0.6015, 0.4932, 0.5983, 0.4588, 0.6082, 0.453, 0.6073, 0.4736, 0.5969, 0.4948, 0.6015, 0.4932, 0.5908, 0.513, 0.5755, 0.5318, 0.5815, 0.5122, 0.5908, 0.513, 0.5729, 0.5283, 0.5815, 0.5122, 0.5755, 0.5318, 0.503, 0.5298, 0.5263, 0.5418, 0.4855, 0.5429, 0.5585, 0.5139, 0.5815, 0.5122, 0.5441, 0.5286, 0.5807, 0.4921, 0.5815, 0.5122, 0.5585, 0.5139, 0.5263, 0.5418, 0.5441, 0.5286, 0.5393, 0.5498, 0.6082, 0.453, 0.5983, 0.4588, 0.6007, 0.4532, 0.568, 0.4536, 0.6007, 0.4532, 0.5718, 0.4578, 0.6073, 0.4736, 0.5922, 0.4734, 0.5983, 0.4588, 0.5969, 0.4948, 0.5922, 0.4734, 0.6073, 0.4736, 0.5807, 0.4921, 0.5701, 0.4756, 0.5922, 0.4734, 0.546, 0.4593, 0.5701, 0.4756, 0.537, 0.474, 0.5815, 0.5122, 0.5807, 0.4921, 0.5969, 0.4948, 0.5295, 0.4916, 0.4934, 0.4955, 0.5027, 0.4734, 0.5155, 0.4527, 0.537, 0.474, 0.5027, 0.4734, 0.5302, 0.5117, 0.5028, 0.5123, 0.5295, 0.4916, 0.5942, 0.4525, 0.568, 0.4536, 0.5459, 0.4526, 0.5807, 0.4921, 0.5574, 0.4936, 0.5701, 0.4756, 0.5295, 0.4916, 0.537, 0.474, 0.5574, 0.4936, 0.5718, 0.4578, 0.546, 0.4593, 0.5459, 0.4526, 0.5302, 0.5117, 0.5585, 0.5139, 0.5441, 0.5286, 0.5302, 0.5117, 0.5574, 0.4936, 0.5585, 0.5139, 0.5574, 0.4936, 0.5302, 0.5117, 0.5295, 0.4916, 0.6082, 0.453, 0.6007, 0.4532, 0.6093, 0.4523, 0.6007, 0.4532, 0.568, 0.4536, 0.5942, 0.4525, 0.6093, 0.4523, 0.5944, 0.2799, 0.6089, 0.2938, 0.4862, 0.8241, 0.4452, 0.7804, 0.4213, 0.7511, 0.6057, 0.2632, 0.6088, 0.298, 0.4014, 0.3011, 0.4439, 0.3308, 0.4418, 0.3269, 0.5507, 0.3269, 0.8394, 0.7708, 0.8394, 0.8504, 0.8131, 0.8499, 0.3895, 0.2607, 0.3934, 0.2568, 0.5988, 0.2568, 0.4519, 0.5086, 0.4367, 0.5099, 0.4405, 0.4956, 0.5956, 0.3958, 0.6103, 0.3823, 0.6107, 0.572, 0.4445, 0.4569, 0.4713, 0.4576, 0.4684, 0.4732, 0.7392, 0.5535, 0.8677, 0.5515, 0.8677, 0.7708, 0.6164, 0.259, 0.6158, 0.2975, 0.3878, 0.3016, 0.5718, 0.4578, 0.5983, 0.4588, 0.5922, 0.4734, 0.546, 0.4593, 0.5718, 0.4578, 0.5701, 0.4756])
me_cube.materials.append(mat_material)
me_cube.materials.append(mat_material_001)
me_cube.use_mirror_vertex_groups = False
me_cube.update()
me_cube_001 = bpy.data.meshes.new('Cube.001')
me_cube_001.from_pydata([(-0.3013, -1.281, 1.361), (-0.293, -1.268, 1.066), (-0.2975, -1.287, 1.597), (0.2983, -1.284, 1.611), (0.2872, -1.263, 1.06), (0.2938, -1.282, 1.321)], [], [(0, 1, 5), (0, 5, 2), (5, 1, 4), (3, 2, 5)])
me_cube_001.polygons.foreach_set('use_smooth', [True] * 4)
me_cube_001.polygons.foreach_set('material_index', [1, 1, 1, 1])
_k = set([(0, 1), (0, 2), (1, 4), (2, 3), (3, 5), (4, 5)])
me_cube_001.attributes.new('sharp_edge', 'BOOLEAN', 'EDGE').data.foreach_set('value', [ (min(e.vertices), max(e.vertices)) in _k for e in me_cube_001.edges])
_uv = me_cube_001.uv_layers.new(name='UVMap')
_uv.uv.foreach_set('vector', [0.3484, 0.7207, 0.3559, 0.5515, 0.6941, 0.7006, 0.3484, 0.7207, 0.6941, 0.7006, 0.3487, 0.8562, 0.6941, 0.7006, 0.3559, 0.5515, 0.6927, 0.5515, 0.6944, 0.8676, 0.3487, 0.8562, 0.6941, 0.7006])
me_cube_001.materials.append(mat_material)
me_cube_001.materials.append(mat_material_001)
me_cube_001.use_mirror_vertex_groups = False
me_cube_001.update()

# ---- objects
ob_cube = bpy.data.objects.new('Cube', me_cube)
ob_light = bpy.data.objects.new('Light', light_light)
ob_camera = bpy.data.objects.new('Camera', cam_camera)
ob_cube_001 = bpy.data.objects.new('Cube.001', me_cube_001)

# ---- transforms, parenting, visibility, modifiers, constraints
ob_cube.location = (0.0, 0.0, 2.0)
ob_cube.lock_rotations_4d = False
ob_cube.empty_display_type = 'ARROWS'
ob_cube.lineart.crease_threshold = 0.0
ob_light.location = (4.076, 1.005, 5.904)
ob_light.rotation_euler = (0.6503, 0.05522, 1.866)
ob_light.lock_rotations_4d = False
ob_light.empty_display_type = 'ARROWS'
ob_light.color = (0.0, 0.0, 0.0, 0.0)
ob_light.lineart.crease_threshold = 0.0
ob_camera.location = (7.359, -6.926, 4.958)
ob_camera.rotation_euler = (1.109, 0.0, 0.8149)
ob_camera.lock_rotations_4d = False
ob_camera.empty_display_type = 'ARROWS'
ob_camera.color = (0.0, 0.0, 0.0, 0.0)
ob_camera.display_type = 'WIRE'
ob_camera.lineart.crease_threshold = 0.0
ob_cube_001.location = (0.0, 0.0, 2.0)
ob_cube_001.lock_rotations_4d = False
ob_cube_001.empty_display_type = 'ARROWS'
ob_cube_001.lineart.crease_threshold = 0.0

# ---- collection membership
col_collection.objects.link(ob_cube)
col_collection.objects.link(ob_light)
col_collection.objects.link(ob_camera)
col_collection.objects.link(ob_cube_001)

# ---- scene / render settings (as saved in the file)
scene.camera = ob_camera
scene.frame_start = 1; scene.frame_end = 250; scene.frame_set(10)
scene.render.engine = 'BLENDER_EEVEE_NEXT'
scene.cycles.sampling_pattern = 'TABULATED_SOBOL'
scene.eevee.ray_tracing_options.trace_max_roughness = 0.0
bpy.context.view_layer.update()
